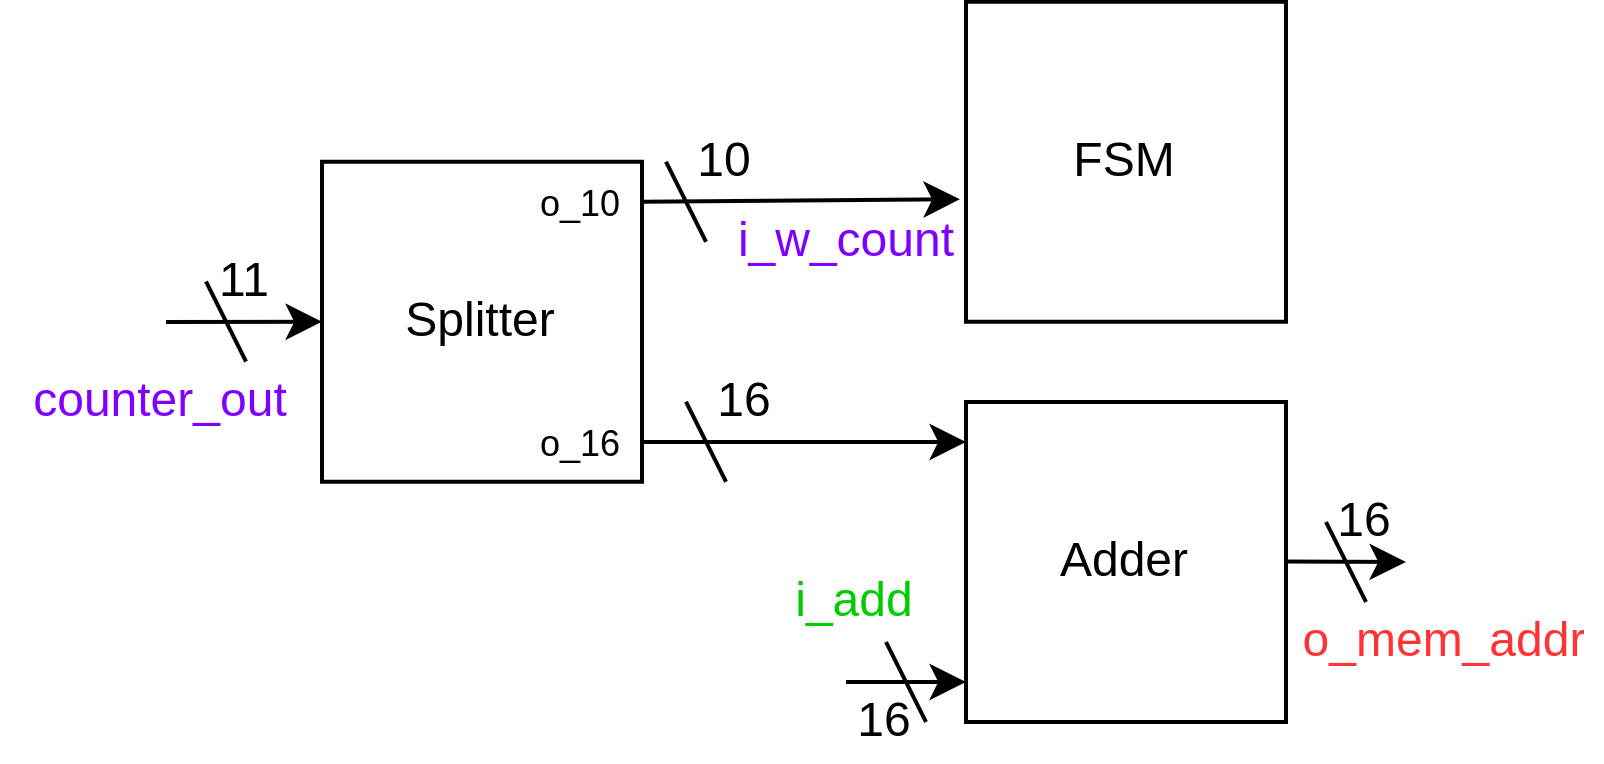

The diagram above was exported from draw.io. Its source (the exported page's mxGraphModel, read from the mxfile embedded in the PNG):
<mxGraphModel dx="475" dy="284" grid="1" gridSize="10" guides="1" tooltips="1" connect="1" arrows="1" fold="1" page="1" pageScale="1" pageWidth="827" pageHeight="1169" math="0" shadow="0">
  <root>
    <mxCell id="0" />
    <mxCell id="1" parent="0" />
    <mxCell id="LKRMJEouclm2BiL5YbTU-1" value="Splitter" style="whiteSpace=wrap;html=1;aspect=fixed;" vertex="1" parent="1">
      <mxGeometry x="89" y="189.94" width="80" height="80" as="geometry" />
    </mxCell>
    <UserObject label="10&lt;div&gt;&lt;br/&gt;&lt;/div&gt;" placeholders="1" name="Variable" id="LKRMJEouclm2BiL5YbTU-2">
      <mxCell style="text;html=1;strokeColor=none;fillColor=none;align=center;verticalAlign=middle;whiteSpace=wrap;overflow=hidden;" vertex="1" parent="1">
        <mxGeometry x="180" y="179.94" width="20" height="20" as="geometry" />
      </mxCell>
    </UserObject>
    <mxCell id="LKRMJEouclm2BiL5YbTU-3" value="" style="endArrow=none;html=1;rounded=0;" edge="1" parent="1">
      <mxGeometry width="50" height="50" relative="1" as="geometry">
        <mxPoint x="185" y="209.94" as="sourcePoint" />
        <mxPoint x="175" y="189.94" as="targetPoint" />
      </mxGeometry>
    </mxCell>
    <UserObject label="16" placeholders="1" name="Variable" id="LKRMJEouclm2BiL5YbTU-4">
      <mxCell style="text;html=1;strokeColor=none;fillColor=none;align=center;verticalAlign=middle;whiteSpace=wrap;overflow=hidden;" vertex="1" parent="1">
        <mxGeometry x="185" y="239.88" width="20" height="20" as="geometry" />
      </mxCell>
    </UserObject>
    <mxCell id="LKRMJEouclm2BiL5YbTU-5" value="" style="endArrow=none;html=1;rounded=0;" edge="1" parent="1">
      <mxGeometry width="50" height="50" relative="1" as="geometry">
        <mxPoint x="190" y="269.94" as="sourcePoint" />
        <mxPoint x="180" y="249.94" as="targetPoint" />
      </mxGeometry>
    </mxCell>
    <mxCell id="LKRMJEouclm2BiL5YbTU-6" value="" style="endArrow=classic;html=1;rounded=0;entryX=0;entryY=0.5;entryDx=0;entryDy=0;" edge="1" parent="1" target="LKRMJEouclm2BiL5YbTU-1">
      <mxGeometry width="50" height="50" relative="1" as="geometry">
        <mxPoint x="50" y="230" as="sourcePoint" />
        <mxPoint x="70" y="180" as="targetPoint" />
      </mxGeometry>
    </mxCell>
    <mxCell id="LKRMJEouclm2BiL5YbTU-7" value="" style="endArrow=classic;html=1;rounded=0;entryX=0;entryY=0.125;entryDx=0;entryDy=0;entryPerimeter=0;" edge="1" parent="1" target="LKRMJEouclm2BiL5YbTU-14">
      <mxGeometry width="50" height="50" relative="1" as="geometry">
        <mxPoint x="169" y="260" as="sourcePoint" />
        <mxPoint x="210" y="260" as="targetPoint" />
      </mxGeometry>
    </mxCell>
    <mxCell id="LKRMJEouclm2BiL5YbTU-8" value="" style="endArrow=classic;html=1;rounded=0;exitX=1;exitY=0.5;exitDx=0;exitDy=0;entryX=-0.019;entryY=0.617;entryDx=0;entryDy=0;entryPerimeter=0;" edge="1" parent="1" source="LKRMJEouclm2BiL5YbTU-19" target="LKRMJEouclm2BiL5YbTU-11">
      <mxGeometry width="50" height="50" relative="1" as="geometry">
        <mxPoint x="169" y="210" as="sourcePoint" />
        <mxPoint x="240" y="200" as="targetPoint" />
      </mxGeometry>
    </mxCell>
    <mxCell id="LKRMJEouclm2BiL5YbTU-9" value="" style="endArrow=none;html=1;rounded=0;" edge="1" parent="1">
      <mxGeometry width="50" height="50" relative="1" as="geometry">
        <mxPoint x="70" y="239.88" as="sourcePoint" />
        <mxPoint x="60" y="219.88" as="targetPoint" />
      </mxGeometry>
    </mxCell>
    <UserObject label="11" placeholders="1" name="Variable" id="LKRMJEouclm2BiL5YbTU-10">
      <mxCell style="text;html=1;strokeColor=none;fillColor=none;align=center;verticalAlign=middle;whiteSpace=wrap;overflow=hidden;" vertex="1" parent="1">
        <mxGeometry x="60" y="209.94" width="20" height="20" as="geometry" />
      </mxCell>
    </UserObject>
    <mxCell id="LKRMJEouclm2BiL5YbTU-11" value="FSM" style="whiteSpace=wrap;html=1;aspect=fixed;" vertex="1" parent="1">
      <mxGeometry x="250" y="149.94" width="80" height="80" as="geometry" />
    </mxCell>
    <UserObject label="&lt;font color=&quot;#7f00ff&quot;&gt;counter_out&lt;/font&gt;" placeholders="1" name="Variable" id="LKRMJEouclm2BiL5YbTU-12">
      <mxCell style="text;html=1;strokeColor=none;fillColor=none;align=center;verticalAlign=middle;whiteSpace=wrap;overflow=hidden;" vertex="1" parent="1">
        <mxGeometry x="9" y="239.88" width="80" height="20" as="geometry" />
      </mxCell>
    </UserObject>
    <mxCell id="LKRMJEouclm2BiL5YbTU-14" value="Adder" style="whiteSpace=wrap;html=1;aspect=fixed;" vertex="1" parent="1">
      <mxGeometry x="250" y="250" width="80" height="80" as="geometry" />
    </mxCell>
    <mxCell id="LKRMJEouclm2BiL5YbTU-15" value="" style="endArrow=classic;html=1;rounded=0;" edge="1" parent="1">
      <mxGeometry width="50" height="50" relative="1" as="geometry">
        <mxPoint x="330" y="289.88" as="sourcePoint" />
        <mxPoint x="360" y="290" as="targetPoint" />
      </mxGeometry>
    </mxCell>
    <UserObject label="&lt;font color=&quot;#ff3333&quot;&gt;o_mem_addr&lt;/font&gt;" placeholders="1" name="Variable" id="LKRMJEouclm2BiL5YbTU-16">
      <mxCell style="text;html=1;strokeColor=none;fillColor=none;align=center;verticalAlign=middle;whiteSpace=wrap;overflow=hidden;" vertex="1" parent="1">
        <mxGeometry x="330" y="300" width="80" height="20" as="geometry" />
      </mxCell>
    </UserObject>
    <mxCell id="LKRMJEouclm2BiL5YbTU-17" value="" style="endArrow=none;html=1;rounded=0;" edge="1" parent="1">
      <mxGeometry width="50" height="50" relative="1" as="geometry">
        <mxPoint x="350" y="300" as="sourcePoint" />
        <mxPoint x="340" y="280" as="targetPoint" />
      </mxGeometry>
    </mxCell>
    <UserObject label="16" placeholders="1" name="Variable" id="LKRMJEouclm2BiL5YbTU-18">
      <mxCell style="text;html=1;strokeColor=none;fillColor=none;align=center;verticalAlign=middle;whiteSpace=wrap;overflow=hidden;" vertex="1" parent="1">
        <mxGeometry x="340" y="269.94" width="20" height="20" as="geometry" />
      </mxCell>
    </UserObject>
    <UserObject label="&lt;font style=&quot;font-size: 9px;&quot;&gt;o_10&lt;/font&gt;" placeholders="1" name="Variable" id="LKRMJEouclm2BiL5YbTU-19">
      <mxCell style="text;html=1;strokeColor=none;fillColor=none;align=center;verticalAlign=middle;whiteSpace=wrap;overflow=hidden;" vertex="1" parent="1">
        <mxGeometry x="139" y="189.94" width="30" height="20" as="geometry" />
      </mxCell>
    </UserObject>
    <UserObject label="&lt;font style=&quot;font-size: 9px;&quot;&gt;o_16&lt;/font&gt;" placeholders="1" name="Variable" id="LKRMJEouclm2BiL5YbTU-20">
      <mxCell style="text;html=1;strokeColor=none;fillColor=none;align=center;verticalAlign=middle;whiteSpace=wrap;overflow=hidden;" vertex="1" parent="1">
        <mxGeometry x="139" y="249.94" width="30" height="20" as="geometry" />
      </mxCell>
    </UserObject>
    <mxCell id="LKRMJEouclm2BiL5YbTU-22" value="" style="endArrow=classic;html=1;rounded=0;" edge="1" parent="1">
      <mxGeometry width="50" height="50" relative="1" as="geometry">
        <mxPoint x="220" y="320" as="sourcePoint" />
        <mxPoint x="250" y="320" as="targetPoint" />
      </mxGeometry>
    </mxCell>
    <UserObject label="&lt;font color=&quot;#00cc00&quot;&gt;i_add&lt;/font&gt;" placeholders="1" name="Variable" id="QKmmdqlBqb4Ku-9z3W93-1">
      <mxCell style="text;html=1;strokeColor=none;fillColor=none;align=center;verticalAlign=middle;whiteSpace=wrap;overflow=hidden;" vertex="1" parent="1">
        <mxGeometry x="205" y="289.94" width="35" height="20" as="geometry" />
      </mxCell>
    </UserObject>
    <mxCell id="QKmmdqlBqb4Ku-9z3W93-2" value="" style="endArrow=none;html=1;rounded=0;" edge="1" parent="1">
      <mxGeometry width="50" height="50" relative="1" as="geometry">
        <mxPoint x="240" y="330" as="sourcePoint" />
        <mxPoint x="230" y="310" as="targetPoint" />
      </mxGeometry>
    </mxCell>
    <UserObject label="16" placeholders="1" name="Variable" id="QKmmdqlBqb4Ku-9z3W93-3">
      <mxCell style="text;html=1;strokeColor=none;fillColor=none;align=center;verticalAlign=middle;whiteSpace=wrap;overflow=hidden;" vertex="1" parent="1">
        <mxGeometry x="220" y="320" width="20" height="20" as="geometry" />
      </mxCell>
    </UserObject>
    <UserObject label="&lt;font color=&quot;#7f00ff&quot;&gt;i_w_count&lt;/font&gt;" placeholders="1" name="Variable" id="QKmmdqlBqb4Ku-9z3W93-4">
      <mxCell style="text;html=1;strokeColor=none;fillColor=none;align=center;verticalAlign=middle;whiteSpace=wrap;overflow=hidden;" vertex="1" parent="1">
        <mxGeometry x="191" y="199.94" width="59" height="20" as="geometry" />
      </mxCell>
    </UserObject>
  </root>
</mxGraphModel>